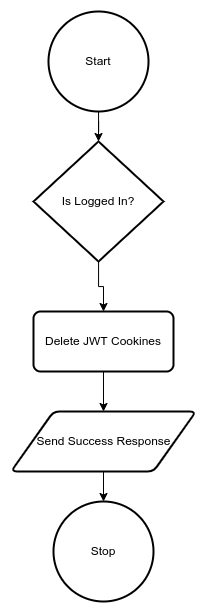

The diagram above was exported from draw.io. Its source (the exported page's mxGraphModel, read from the mxfile embedded in the PNG):
<mxGraphModel dx="1468" dy="742" grid="1" gridSize="10" guides="1" tooltips="1" connect="1" arrows="1" fold="1" page="1" pageScale="1" pageWidth="827" pageHeight="1169" math="0" shadow="0">
  <root>
    <mxCell id="WIyWlLk6GJQsqaUBKTNV-0" />
    <mxCell id="WIyWlLk6GJQsqaUBKTNV-1" parent="WIyWlLk6GJQsqaUBKTNV-0" />
    <mxCell id="Ifv5iNUNFuN18WdG8C7Z-44" style="edgeStyle=orthogonalEdgeStyle;rounded=0;orthogonalLoop=1;jettySize=auto;html=1;entryX=0.5;entryY=0;entryDx=0;entryDy=0;" edge="1" parent="WIyWlLk6GJQsqaUBKTNV-1" source="Ifv5iNUNFuN18WdG8C7Z-1">
      <mxGeometry relative="1" as="geometry">
        <mxPoint x="385" y="200" as="targetPoint" />
      </mxGeometry>
    </mxCell>
    <mxCell id="Ifv5iNUNFuN18WdG8C7Z-1" value="Start" style="strokeWidth=2;html=1;shape=mxgraph.flowchart.start_2;whiteSpace=wrap;" vertex="1" parent="WIyWlLk6GJQsqaUBKTNV-1">
      <mxGeometry x="335" y="70" width="100" height="100" as="geometry" />
    </mxCell>
    <mxCell id="Ifv5iNUNFuN18WdG8C7Z-7" value="Stop" style="strokeWidth=2;html=1;shape=mxgraph.flowchart.start_2;whiteSpace=wrap;" vertex="1" parent="WIyWlLk6GJQsqaUBKTNV-1">
      <mxGeometry x="340" y="560" width="100" height="100" as="geometry" />
    </mxCell>
    <mxCell id="Ifv5iNUNFuN18WdG8C7Z-53" style="edgeStyle=orthogonalEdgeStyle;rounded=0;orthogonalLoop=1;jettySize=auto;html=1;" edge="1" parent="WIyWlLk6GJQsqaUBKTNV-1" source="Ifv5iNUNFuN18WdG8C7Z-41" target="Ifv5iNUNFuN18WdG8C7Z-49">
      <mxGeometry relative="1" as="geometry" />
    </mxCell>
    <mxCell id="Ifv5iNUNFuN18WdG8C7Z-41" value="Delete JWT Cookines" style="rounded=1;whiteSpace=wrap;html=1;absoluteArcSize=1;arcSize=14;strokeWidth=2;" vertex="1" parent="WIyWlLk6GJQsqaUBKTNV-1">
      <mxGeometry x="320" y="370" width="140" height="60" as="geometry" />
    </mxCell>
    <mxCell id="Ifv5iNUNFuN18WdG8C7Z-48" style="edgeStyle=orthogonalEdgeStyle;rounded=0;orthogonalLoop=1;jettySize=auto;html=1;entryX=0.5;entryY=0;entryDx=0;entryDy=0;" edge="1" parent="WIyWlLk6GJQsqaUBKTNV-1" source="Ifv5iNUNFuN18WdG8C7Z-47" target="Ifv5iNUNFuN18WdG8C7Z-41">
      <mxGeometry relative="1" as="geometry" />
    </mxCell>
    <mxCell id="Ifv5iNUNFuN18WdG8C7Z-47" value="Is Logged In?" style="strokeWidth=2;html=1;shape=mxgraph.flowchart.decision;whiteSpace=wrap;" vertex="1" parent="WIyWlLk6GJQsqaUBKTNV-1">
      <mxGeometry x="320" y="200" width="130" height="120" as="geometry" />
    </mxCell>
    <mxCell id="Ifv5iNUNFuN18WdG8C7Z-54" style="edgeStyle=orthogonalEdgeStyle;rounded=0;orthogonalLoop=1;jettySize=auto;html=1;entryX=0.5;entryY=0;entryDx=0;entryDy=0;entryPerimeter=0;" edge="1" parent="WIyWlLk6GJQsqaUBKTNV-1" source="Ifv5iNUNFuN18WdG8C7Z-49" target="Ifv5iNUNFuN18WdG8C7Z-7">
      <mxGeometry relative="1" as="geometry" />
    </mxCell>
    <mxCell id="Ifv5iNUNFuN18WdG8C7Z-49" value="Send Success Response" style="shape=parallelogram;html=1;strokeWidth=2;perimeter=parallelogramPerimeter;whiteSpace=wrap;rounded=1;arcSize=12;size=0.23;" vertex="1" parent="WIyWlLk6GJQsqaUBKTNV-1">
      <mxGeometry x="297.5" y="470" width="185" height="60" as="geometry" />
    </mxCell>
  </root>
</mxGraphModel>